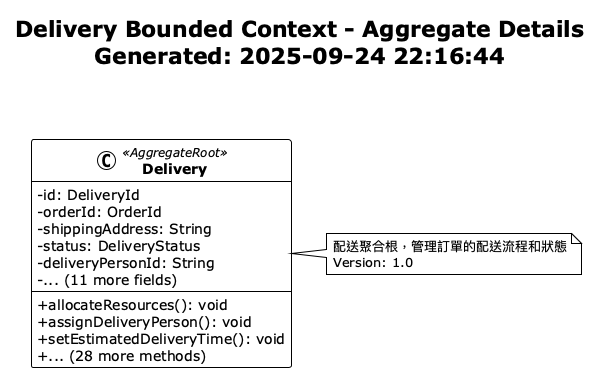

The diagram above was rendered by PlantUML. Its source (embedded in the PNG):
@startuml Delivery Aggregate Details
!theme plain
skinparam classAttributeIconSize 0
skinparam classFontStyle bold

title Delivery Bounded Context - Aggregate Details\nGenerated: 2025-09-24 22:16:44\n\n

class Delivery <<AggregateRoot>> {
  -id: DeliveryId
  -orderId: OrderId
  -shippingAddress: String
  -status: DeliveryStatus
  -deliveryPersonId: String
  -... (11 more fields)
  --
  +allocateResources(): void
  +assignDeliveryPerson(): void
  +setEstimatedDeliveryTime(): void
  +... (28 more methods)
}

note right of Delivery
  配送聚合根，管理訂單的配送流程和狀態
  Version: 1.0
end note


' Relationships

@enduml